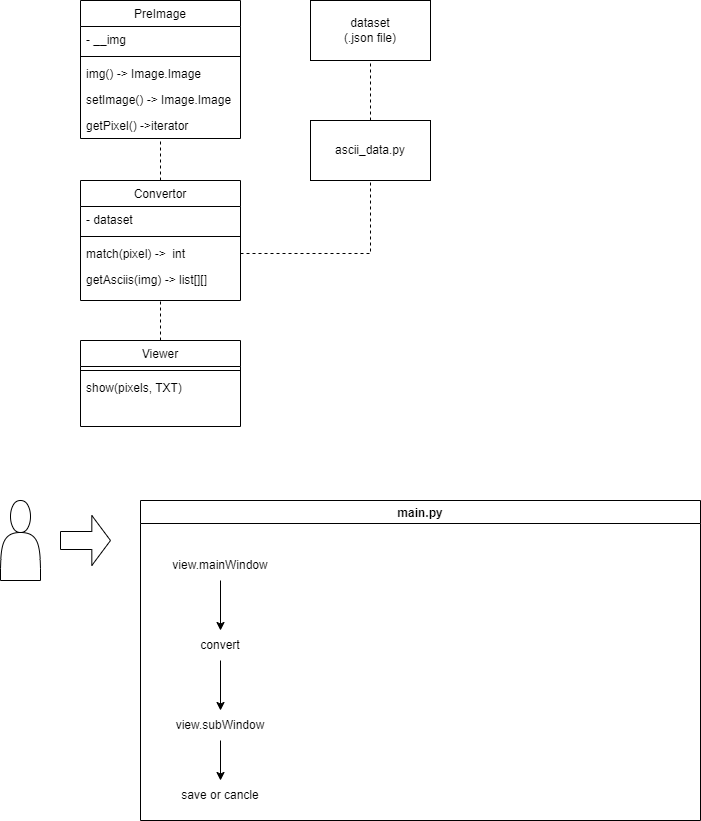

The diagram above was exported from draw.io. Its source (the exported page's mxGraphModel, read from the mxfile embedded in the PNG):
<mxGraphModel dx="1034" dy="454" grid="1" gridSize="10" guides="1" tooltips="1" connect="1" arrows="1" fold="1" page="1" pageScale="1" pageWidth="827" pageHeight="1169" math="0" shadow="0">
  <root>
    <mxCell id="WIyWlLk6GJQsqaUBKTNV-0" />
    <mxCell id="WIyWlLk6GJQsqaUBKTNV-1" parent="WIyWlLk6GJQsqaUBKTNV-0" />
    <mxCell id="zkfFHV4jXpPFQw0GAbJ--17" value="PreImage" style="swimlane;fontStyle=0;align=center;verticalAlign=top;childLayout=stackLayout;horizontal=1;startSize=26;horizontalStack=0;resizeParent=1;resizeLast=0;collapsible=1;marginBottom=0;rounded=0;shadow=0;strokeWidth=1;" parent="WIyWlLk6GJQsqaUBKTNV-1" vertex="1">
      <mxGeometry x="160" y="60" width="160" height="138" as="geometry">
        <mxRectangle x="550" y="140" width="160" height="26" as="alternateBounds" />
      </mxGeometry>
    </mxCell>
    <mxCell id="QHOc1M8xW66VehqhvRgD-10" value="- __img" style="text;align=left;verticalAlign=top;spacingLeft=4;spacingRight=4;overflow=hidden;rotatable=0;points=[[0,0.5],[1,0.5]];portConstraint=eastwest;" parent="zkfFHV4jXpPFQw0GAbJ--17" vertex="1">
      <mxGeometry y="26" width="160" height="26" as="geometry" />
    </mxCell>
    <mxCell id="zkfFHV4jXpPFQw0GAbJ--23" value="" style="line;html=1;strokeWidth=1;align=left;verticalAlign=middle;spacingTop=-1;spacingLeft=3;spacingRight=3;rotatable=0;labelPosition=right;points=[];portConstraint=eastwest;" parent="zkfFHV4jXpPFQw0GAbJ--17" vertex="1">
      <mxGeometry y="52" width="160" height="8" as="geometry" />
    </mxCell>
    <mxCell id="QHOc1M8xW66VehqhvRgD-7" value="img() -&gt; Image.Image" style="text;align=left;verticalAlign=top;spacingLeft=4;spacingRight=4;overflow=hidden;rotatable=0;points=[[0,0.5],[1,0.5]];portConstraint=eastwest;" parent="zkfFHV4jXpPFQw0GAbJ--17" vertex="1">
      <mxGeometry y="60" width="160" height="26" as="geometry" />
    </mxCell>
    <mxCell id="zkfFHV4jXpPFQw0GAbJ--24" value="setImage() -&gt; Image.Image" style="text;align=left;verticalAlign=top;spacingLeft=4;spacingRight=4;overflow=hidden;rotatable=0;points=[[0,0.5],[1,0.5]];portConstraint=eastwest;" parent="zkfFHV4jXpPFQw0GAbJ--17" vertex="1">
      <mxGeometry y="86" width="160" height="26" as="geometry" />
    </mxCell>
    <mxCell id="QHOc1M8xW66VehqhvRgD-9" value="getPixel() -&gt;iterator" style="text;align=left;verticalAlign=top;spacingLeft=4;spacingRight=4;overflow=hidden;rotatable=0;points=[[0,0.5],[1,0.5]];portConstraint=eastwest;" parent="zkfFHV4jXpPFQw0GAbJ--17" vertex="1">
      <mxGeometry y="112" width="160" height="26" as="geometry" />
    </mxCell>
    <mxCell id="QHOc1M8xW66VehqhvRgD-5" value="dataset&lt;br&gt;(.json file)" style="rounded=0;whiteSpace=wrap;html=1;" parent="WIyWlLk6GJQsqaUBKTNV-1" vertex="1">
      <mxGeometry x="390" y="60" width="120" height="60" as="geometry" />
    </mxCell>
    <mxCell id="QHOc1M8xW66VehqhvRgD-19" value="Convertor" style="swimlane;fontStyle=0;align=center;verticalAlign=top;childLayout=stackLayout;horizontal=1;startSize=26;horizontalStack=0;resizeParent=1;resizeLast=0;collapsible=1;marginBottom=0;rounded=0;shadow=0;strokeWidth=1;" parent="WIyWlLk6GJQsqaUBKTNV-1" vertex="1">
      <mxGeometry x="160" y="240" width="160" height="120" as="geometry">
        <mxRectangle x="550" y="140" width="160" height="26" as="alternateBounds" />
      </mxGeometry>
    </mxCell>
    <mxCell id="26vmrF4HxUU3XO2qJ_pI-1" value="- dataset&#10;" style="text;align=left;verticalAlign=top;spacingLeft=4;spacingRight=4;overflow=hidden;rotatable=0;points=[[0,0.5],[1,0.5]];portConstraint=eastwest;" vertex="1" parent="QHOc1M8xW66VehqhvRgD-19">
      <mxGeometry y="26" width="160" height="26" as="geometry" />
    </mxCell>
    <mxCell id="QHOc1M8xW66VehqhvRgD-21" value="" style="line;html=1;strokeWidth=1;align=left;verticalAlign=middle;spacingTop=-1;spacingLeft=3;spacingRight=3;rotatable=0;labelPosition=right;points=[];portConstraint=eastwest;" parent="QHOc1M8xW66VehqhvRgD-19" vertex="1">
      <mxGeometry y="52" width="160" height="8" as="geometry" />
    </mxCell>
    <mxCell id="QHOc1M8xW66VehqhvRgD-25" value="match(pixel) -&gt;  int" style="text;align=left;verticalAlign=top;spacingLeft=4;spacingRight=4;overflow=hidden;rotatable=0;points=[[0,0.5],[1,0.5]];portConstraint=eastwest;" parent="QHOc1M8xW66VehqhvRgD-19" vertex="1">
      <mxGeometry y="60" width="160" height="26" as="geometry" />
    </mxCell>
    <mxCell id="QHOc1M8xW66VehqhvRgD-27" value="getAsciis(img) -&gt; list[][]" style="text;align=left;verticalAlign=top;spacingLeft=4;spacingRight=4;overflow=hidden;rotatable=0;points=[[0,0.5],[1,0.5]];portConstraint=eastwest;" parent="QHOc1M8xW66VehqhvRgD-19" vertex="1">
      <mxGeometry y="86" width="160" height="26" as="geometry" />
    </mxCell>
    <mxCell id="QHOc1M8xW66VehqhvRgD-31" value="" style="endArrow=none;dashed=1;html=1;rounded=0;entryX=0.5;entryY=1;entryDx=0;entryDy=0;exitX=0.5;exitY=0;exitDx=0;exitDy=0;" parent="WIyWlLk6GJQsqaUBKTNV-1" source="QHOc1M8xW66VehqhvRgD-19" target="zkfFHV4jXpPFQw0GAbJ--17" edge="1">
      <mxGeometry width="50" height="50" relative="1" as="geometry">
        <mxPoint x="240" y="330" as="sourcePoint" />
        <mxPoint x="290" y="280" as="targetPoint" />
      </mxGeometry>
    </mxCell>
    <mxCell id="QHOc1M8xW66VehqhvRgD-32" value="" style="endArrow=none;dashed=1;html=1;rounded=0;entryX=0.5;entryY=1;entryDx=0;entryDy=0;exitX=0.5;exitY=0;exitDx=0;exitDy=0;" parent="WIyWlLk6GJQsqaUBKTNV-1" source="QHOc1M8xW66VehqhvRgD-40" target="QHOc1M8xW66VehqhvRgD-5" edge="1">
      <mxGeometry width="50" height="50" relative="1" as="geometry">
        <mxPoint x="419.71" y="190" as="sourcePoint" />
        <mxPoint x="419.71" y="150" as="targetPoint" />
        <Array as="points" />
      </mxGeometry>
    </mxCell>
    <mxCell id="QHOc1M8xW66VehqhvRgD-33" value="Viewer" style="swimlane;fontStyle=0;align=center;verticalAlign=top;childLayout=stackLayout;horizontal=1;startSize=26;horizontalStack=0;resizeParent=1;resizeLast=0;collapsible=1;marginBottom=0;rounded=0;shadow=0;strokeWidth=1;" parent="WIyWlLk6GJQsqaUBKTNV-1" vertex="1">
      <mxGeometry x="160" y="400" width="160" height="86" as="geometry">
        <mxRectangle x="550" y="140" width="160" height="26" as="alternateBounds" />
      </mxGeometry>
    </mxCell>
    <mxCell id="QHOc1M8xW66VehqhvRgD-34" value="" style="line;html=1;strokeWidth=1;align=left;verticalAlign=middle;spacingTop=-1;spacingLeft=3;spacingRight=3;rotatable=0;labelPosition=right;points=[];portConstraint=eastwest;" parent="QHOc1M8xW66VehqhvRgD-33" vertex="1">
      <mxGeometry y="26" width="160" height="8" as="geometry" />
    </mxCell>
    <mxCell id="QHOc1M8xW66VehqhvRgD-42" value="show(pixels, TXT)" style="text;align=left;verticalAlign=top;spacingLeft=4;spacingRight=4;overflow=hidden;rotatable=0;points=[[0,0.5],[1,0.5]];portConstraint=eastwest;" parent="QHOc1M8xW66VehqhvRgD-33" vertex="1">
      <mxGeometry y="34" width="160" height="26" as="geometry" />
    </mxCell>
    <mxCell id="QHOc1M8xW66VehqhvRgD-38" value="" style="endArrow=none;dashed=1;html=1;rounded=0;entryX=0.5;entryY=1;entryDx=0;entryDy=0;exitX=0.5;exitY=0;exitDx=0;exitDy=0;" parent="WIyWlLk6GJQsqaUBKTNV-1" source="QHOc1M8xW66VehqhvRgD-33" target="QHOc1M8xW66VehqhvRgD-19" edge="1">
      <mxGeometry width="50" height="50" relative="1" as="geometry">
        <mxPoint x="239.71" y="530" as="sourcePoint" />
        <mxPoint x="239.71" y="490" as="targetPoint" />
      </mxGeometry>
    </mxCell>
    <mxCell id="QHOc1M8xW66VehqhvRgD-40" value="ascii_data.py" style="rounded=0;whiteSpace=wrap;html=1;" parent="WIyWlLk6GJQsqaUBKTNV-1" vertex="1">
      <mxGeometry x="390" y="180" width="120" height="60" as="geometry" />
    </mxCell>
    <mxCell id="QHOc1M8xW66VehqhvRgD-41" value="" style="endArrow=none;dashed=1;html=1;rounded=0;exitX=1;exitY=0.5;exitDx=0;exitDy=0;entryX=0.5;entryY=1;entryDx=0;entryDy=0;" parent="WIyWlLk6GJQsqaUBKTNV-1" source="QHOc1M8xW66VehqhvRgD-25" target="QHOc1M8xW66VehqhvRgD-40" edge="1">
      <mxGeometry width="50" height="50" relative="1" as="geometry">
        <mxPoint x="419.66" y="360" as="sourcePoint" />
        <mxPoint x="420" y="380" as="targetPoint" />
        <Array as="points">
          <mxPoint x="450" y="313" />
        </Array>
      </mxGeometry>
    </mxCell>
    <mxCell id="26vmrF4HxUU3XO2qJ_pI-3" value="" style="shape=actor;whiteSpace=wrap;html=1;" vertex="1" parent="WIyWlLk6GJQsqaUBKTNV-1">
      <mxGeometry x="80" y="560" width="40" height="80" as="geometry" />
    </mxCell>
    <mxCell id="26vmrF4HxUU3XO2qJ_pI-4" value="" style="shape=singleArrow;whiteSpace=wrap;html=1;arrowWidth=0.359998779296875;arrowSize=0.37333251953125;" vertex="1" parent="WIyWlLk6GJQsqaUBKTNV-1">
      <mxGeometry x="140" y="575" width="50" height="50" as="geometry" />
    </mxCell>
    <mxCell id="26vmrF4HxUU3XO2qJ_pI-6" value="main.py" style="swimlane;" vertex="1" parent="WIyWlLk6GJQsqaUBKTNV-1">
      <mxGeometry x="220" y="560" width="560" height="320" as="geometry" />
    </mxCell>
    <mxCell id="26vmrF4HxUU3XO2qJ_pI-10" value="" style="edgeStyle=orthogonalEdgeStyle;rounded=0;orthogonalLoop=1;jettySize=auto;html=1;" edge="1" parent="26vmrF4HxUU3XO2qJ_pI-6" source="26vmrF4HxUU3XO2qJ_pI-7" target="26vmrF4HxUU3XO2qJ_pI-9">
      <mxGeometry relative="1" as="geometry" />
    </mxCell>
    <mxCell id="26vmrF4HxUU3XO2qJ_pI-7" value="view.mainWindow" style="text;html=1;strokeColor=none;fillColor=none;align=center;verticalAlign=middle;whiteSpace=wrap;rounded=0;shadow=0;" vertex="1" parent="26vmrF4HxUU3XO2qJ_pI-6">
      <mxGeometry x="20" y="50" width="120" height="30" as="geometry" />
    </mxCell>
    <mxCell id="26vmrF4HxUU3XO2qJ_pI-12" value="" style="edgeStyle=orthogonalEdgeStyle;rounded=0;orthogonalLoop=1;jettySize=auto;html=1;" edge="1" parent="26vmrF4HxUU3XO2qJ_pI-6" source="26vmrF4HxUU3XO2qJ_pI-9" target="26vmrF4HxUU3XO2qJ_pI-11">
      <mxGeometry relative="1" as="geometry" />
    </mxCell>
    <mxCell id="26vmrF4HxUU3XO2qJ_pI-9" value="convert" style="text;html=1;strokeColor=none;fillColor=none;align=center;verticalAlign=middle;whiteSpace=wrap;rounded=0;shadow=0;" vertex="1" parent="26vmrF4HxUU3XO2qJ_pI-6">
      <mxGeometry x="20" y="130" width="120" height="30" as="geometry" />
    </mxCell>
    <mxCell id="26vmrF4HxUU3XO2qJ_pI-14" value="" style="edgeStyle=orthogonalEdgeStyle;rounded=0;orthogonalLoop=1;jettySize=auto;html=1;" edge="1" parent="26vmrF4HxUU3XO2qJ_pI-6" source="26vmrF4HxUU3XO2qJ_pI-11" target="26vmrF4HxUU3XO2qJ_pI-13">
      <mxGeometry relative="1" as="geometry" />
    </mxCell>
    <mxCell id="26vmrF4HxUU3XO2qJ_pI-11" value="view.subWindow" style="text;html=1;strokeColor=none;fillColor=none;align=center;verticalAlign=middle;whiteSpace=wrap;rounded=0;shadow=0;" vertex="1" parent="26vmrF4HxUU3XO2qJ_pI-6">
      <mxGeometry x="20" y="210" width="120" height="30" as="geometry" />
    </mxCell>
    <mxCell id="26vmrF4HxUU3XO2qJ_pI-13" value="save or cancle" style="text;html=1;strokeColor=none;fillColor=none;align=center;verticalAlign=middle;whiteSpace=wrap;rounded=0;shadow=0;" vertex="1" parent="26vmrF4HxUU3XO2qJ_pI-6">
      <mxGeometry x="20" y="280" width="120" height="30" as="geometry" />
    </mxCell>
  </root>
</mxGraphModel>